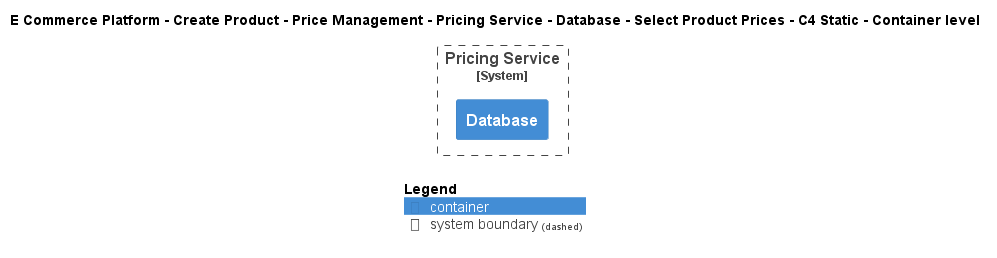

The diagram above was rendered by PlantUML. Its source (embedded in the PNG):
@startuml
!include ..\..\..\..\..\..\..\..\..\.c4s\C4_Container.puml

AddElementTag("c4interflow:lifecycle:new", $bgColor=green, $fontColor=#ffffff, $borderColor=green, $shadowing="False")
AddElementTag("c4interflow:lifecycle:changed", $bgColor=orange, $fontColor=#ffffff, $borderColor=orange, $shadowing="False")
AddElementTag("c4interflow:lifecycle:removed", $bgColor=red, $fontColor=#ffffff, $borderColor=red, $shadowing="False")

AddRelTag("c4interflow:lifecycle:new", $textColor=green, $lineColor=green)
AddRelTag("c4interflow:lifecycle:changed", $textColor=orange, $lineColor=orange)
AddRelTag("c4interflow:lifecycle:removed", $textColor=red, $lineColor=red)

SHOW_PERSON_PORTRAIT()
LAYOUT_TOP_DOWN()

skinparam linetype polyline

title E Commerce Platform - Create Product - Price Management - Pricing Service - Database - Select Product Prices - C4 Static - Container level


System_Boundary(ECommercePlatform.CreateProduct.PriceManagement.SoftwareSystems.PricingService, "Pricing Service") {
    Container(ECommercePlatform.CreateProduct.PriceManagement.SoftwareSystems.PricingService.Containers.Database, "Database", "", "")
}



SHOW_LEGEND()
@enduml